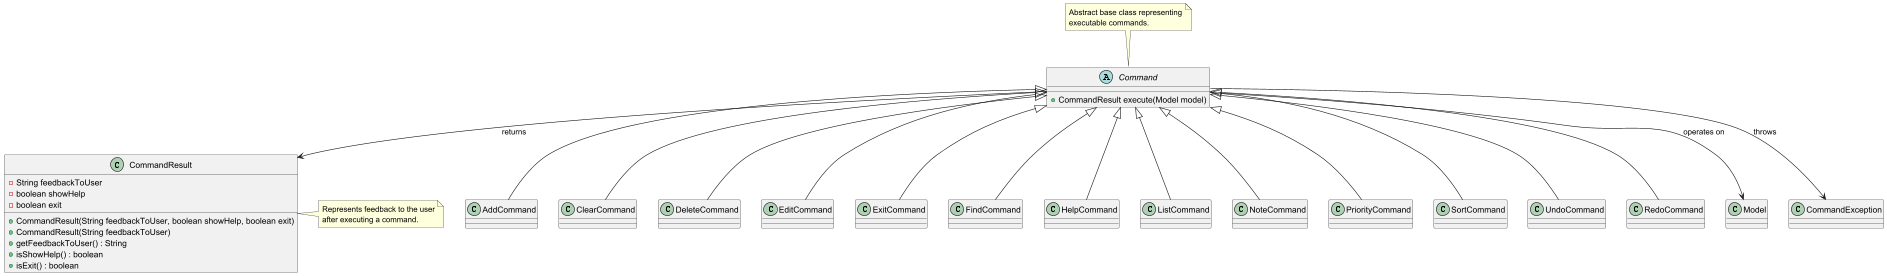

The diagram above was rendered by PlantUML. Its source (embedded in the PNG):
@startuml
'https://plantuml.com/class-diagram



  ' =============================
  ' Abstract Base Class
  ' =============================
  abstract class Command {
    +CommandResult execute(Model model)
  }

  ' =============================
  ' Concrete Command Classes
  ' =============================
  class AddCommand
  class ClearCommand
  class DeleteCommand
  class EditCommand
  class ExitCommand
  class FindCommand
  class HelpCommand
  class ListCommand
  class NoteCommand
  class PriorityCommand
  class SortCommand
  class UndoCommand
  class RedoCommand  

  ' =============================
  ' CommandResult
  ' =============================
  class CommandResult {
    -String feedbackToUser
    -boolean showHelp
    -boolean exit
    +CommandResult(String feedbackToUser, boolean showHelp, boolean exit)
    +CommandResult(String feedbackToUser)
    +getFeedbackToUser() : String
    +isShowHelp() : boolean
    +isExit() : boolean
  }

  ' =============================
  ' Dependencies
  ' =============================
  class Model
  class CommandException

  ' =============================
  ' Inheritance
  ' =============================
  Command <|-- AddCommand
  Command <|-- ClearCommand
  Command <|-- DeleteCommand
  Command <|-- EditCommand
  Command <|-- ExitCommand
  Command <|-- FindCommand
  Command <|-- HelpCommand
  Command <|-- ListCommand
  Command <|-- NoteCommand
  Command <|-- PriorityCommand
  Command <|-- SortCommand
  Command <|-- UndoCommand
  Command <|-- RedoCommand 

  ' =============================
  ' Associations
  ' =============================
  Command --> CommandResult : returns
  Command --> Model : operates on
  Command --> CommandException : throws

  ' =============================
  ' Notes
  ' =============================
  note top of Command
  Abstract base class representing
  executable commands.
  end note

  note right of CommandResult
  Represents feedback to the user
  after executing a command.
  end note


@enduml